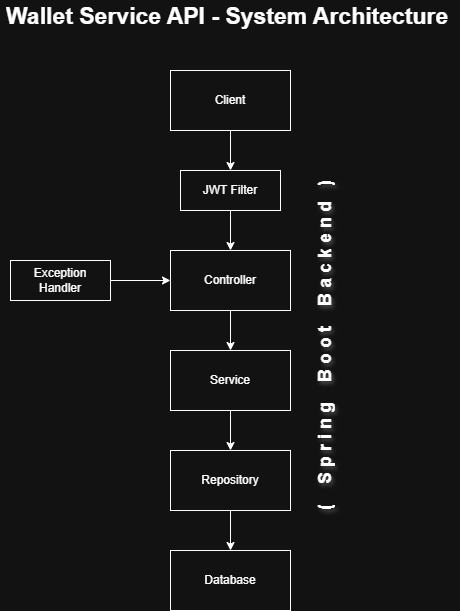

The diagram above was exported from draw.io. Its source (the exported page's mxGraphModel, read from the mxfile embedded in the PNG):
<mxGraphModel dx="1034" dy="999" grid="1" gridSize="10" guides="1" tooltips="1" connect="1" arrows="1" fold="1" page="1" pageScale="1" pageWidth="850" pageHeight="1100" math="0" shadow="0">
  <root>
    <mxCell id="0" />
    <mxCell id="1" parent="0" />
    <mxCell id="nzZ177wMUpDpm-AXEY-L-21" edge="1" parent="1" source="nzZ177wMUpDpm-AXEY-L-1" style="edgeStyle=orthogonalEdgeStyle;rounded=0;orthogonalLoop=1;jettySize=auto;html=1;" target="nzZ177wMUpDpm-AXEY-L-14" value="">
      <mxGeometry relative="1" as="geometry" />
    </mxCell>
    <mxCell id="nzZ177wMUpDpm-AXEY-L-1" parent="1" style="rounded=0;whiteSpace=wrap;html=1;" value="Client" vertex="1">
      <mxGeometry height="60" width="120" x="340" y="190" as="geometry" />
    </mxCell>
    <mxCell id="nzZ177wMUpDpm-AXEY-L-11" edge="1" parent="1" source="nzZ177wMUpDpm-AXEY-L-2" style="edgeStyle=orthogonalEdgeStyle;rounded=0;orthogonalLoop=1;jettySize=auto;html=1;" target="nzZ177wMUpDpm-AXEY-L-3" value="">
      <mxGeometry relative="1" as="geometry" />
    </mxCell>
    <mxCell id="nzZ177wMUpDpm-AXEY-L-2" parent="1" style="rounded=0;whiteSpace=wrap;html=1;" value="Controller" vertex="1">
      <mxGeometry height="60" width="120" x="340" y="370" as="geometry" />
    </mxCell>
    <mxCell id="nzZ177wMUpDpm-AXEY-L-12" edge="1" parent="1" source="nzZ177wMUpDpm-AXEY-L-3" style="edgeStyle=orthogonalEdgeStyle;rounded=0;orthogonalLoop=1;jettySize=auto;html=1;" target="nzZ177wMUpDpm-AXEY-L-4" value="">
      <mxGeometry relative="1" as="geometry" />
    </mxCell>
    <mxCell id="nzZ177wMUpDpm-AXEY-L-3" parent="1" style="rounded=0;whiteSpace=wrap;html=1;" value="Service" vertex="1">
      <mxGeometry height="60" width="120" x="340" y="470" as="geometry" />
    </mxCell>
    <mxCell id="nzZ177wMUpDpm-AXEY-L-13" edge="1" parent="1" source="nzZ177wMUpDpm-AXEY-L-4" style="edgeStyle=orthogonalEdgeStyle;rounded=0;orthogonalLoop=1;jettySize=auto;html=1;" target="nzZ177wMUpDpm-AXEY-L-5" value="">
      <mxGeometry relative="1" as="geometry" />
    </mxCell>
    <mxCell id="nzZ177wMUpDpm-AXEY-L-4" parent="1" style="rounded=0;whiteSpace=wrap;html=1;" value="Repository" vertex="1">
      <mxGeometry height="60" width="120" x="340" y="570" as="geometry" />
    </mxCell>
    <mxCell id="nzZ177wMUpDpm-AXEY-L-5" parent="1" style="rounded=0;whiteSpace=wrap;html=1;" value="Database" vertex="1">
      <mxGeometry height="60" width="120" x="340" y="670" as="geometry" />
    </mxCell>
    <mxCell id="nzZ177wMUpDpm-AXEY-L-29" edge="1" parent="1" source="nzZ177wMUpDpm-AXEY-L-14" style="edgeStyle=orthogonalEdgeStyle;rounded=0;orthogonalLoop=1;jettySize=auto;html=1;" target="nzZ177wMUpDpm-AXEY-L-2" value="">
      <mxGeometry relative="1" as="geometry" />
    </mxCell>
    <mxCell id="nzZ177wMUpDpm-AXEY-L-14" parent="1" style="rounded=0;whiteSpace=wrap;html=1;" value="JWT Filter" vertex="1">
      <mxGeometry height="40" width="100" x="350" y="290" as="geometry" />
    </mxCell>
    <mxCell id="nzZ177wMUpDpm-AXEY-L-25" edge="1" parent="1" source="nzZ177wMUpDpm-AXEY-L-16" style="edgeStyle=orthogonalEdgeStyle;rounded=0;orthogonalLoop=1;jettySize=auto;html=1;" target="nzZ177wMUpDpm-AXEY-L-2" value="">
      <mxGeometry relative="1" as="geometry" />
    </mxCell>
    <mxCell id="nzZ177wMUpDpm-AXEY-L-16" parent="1" style="rounded=0;whiteSpace=wrap;html=1;" value="Exception Handler" vertex="1">
      <mxGeometry height="40" width="100" x="180" y="380" as="geometry" />
    </mxCell>
    <mxCell id="nzZ177wMUpDpm-AXEY-L-30" parent="1" style="text;strokeColor=none;fillColor=none;align=center;verticalAlign=middle;spacingLeft=4;spacingRight=4;overflow=hidden;points=[[0,0.5],[1,0.5]];portConstraint=eastwest;rotatable=0;html=1;rounded=0;horizontal=0;textShadow=1;whiteSpace=wrap;labelPosition=center;verticalLabelPosition=middle;labelBackgroundColor=none;labelBorderColor=none;fontSize=18;direction=west;flipH=1;flipV=1;" value="&lt;b&gt;&lt;font&gt;(&amp;nbsp; &amp;nbsp; S p r i n g&amp;nbsp; &amp;nbsp; B o o t&amp;nbsp; &amp;nbsp; B a c k e n d&amp;nbsp; &amp;nbsp;)&lt;/font&gt;&lt;/b&gt;" vertex="1">
      <mxGeometry height="350" width="50" x="470" y="290" as="geometry" />
    </mxCell>
    <mxCell id="nzZ177wMUpDpm-AXEY-L-20" parent="1" style="text;strokeColor=none;fillColor=none;align=left;verticalAlign=middle;spacingLeft=4;spacingRight=4;overflow=hidden;points=[[0,0.5],[1,0.5]];portConstraint=eastwest;rotatable=0;whiteSpace=wrap;html=1;fontSize=23;" value="&lt;b&gt;&lt;font&gt;Wallet Service API - System Architecture&lt;/font&gt;&lt;/b&gt;" vertex="1">
      <mxGeometry height="30" width="460" x="170" y="120" as="geometry" />
    </mxCell>
  </root>
</mxGraphModel>